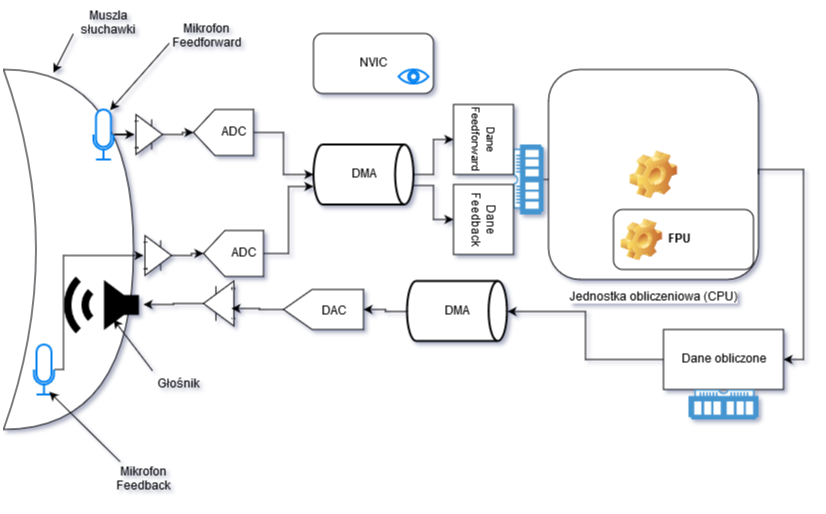

The diagram above was exported from draw.io. Its source (the exported page's mxGraphModel, read from the mxfile embedded in the PNG):
<mxGraphModel dx="1422" dy="769" grid="1" gridSize="10" guides="1" tooltips="1" connect="1" arrows="1" fold="1" page="1" pageScale="1" pageWidth="827" pageHeight="583" math="0" shadow="0">
  <root>
    <mxCell id="0" />
    <mxCell id="1" parent="0" />
    <mxCell id="acjBgC0LJw_YQB6l4qwb-70" value="" style="shape=xor;whiteSpace=wrap;html=1;" vertex="1" parent="1">
      <mxGeometry x="10" y="80" width="130" height="360" as="geometry" />
    </mxCell>
    <mxCell id="acjBgC0LJw_YQB6l4qwb-16" value="" style="group" vertex="1" connectable="0" parent="1">
      <mxGeometry x="100" y="120" width="69" height="50" as="geometry" />
    </mxCell>
    <mxCell id="acjBgC0LJw_YQB6l4qwb-3" value="" style="html=1;verticalLabelPosition=bottom;align=center;labelBackgroundColor=#ffffff;verticalAlign=top;strokeWidth=2;strokeColor=#0080F0;shadow=0;dashed=0;shape=mxgraph.ios7.icons.microphone;" vertex="1" parent="acjBgC0LJw_YQB6l4qwb-16">
      <mxGeometry width="20" height="50" as="geometry" />
    </mxCell>
    <mxCell id="acjBgC0LJw_YQB6l4qwb-4" value="" style="verticalLabelPosition=bottom;shadow=0;dashed=0;align=center;html=1;verticalAlign=top;shape=mxgraph.electrical.abstract.operational_amp_1;" vertex="1" parent="acjBgC0LJw_YQB6l4qwb-16">
      <mxGeometry x="41" y="5" width="28" height="40" as="geometry" />
    </mxCell>
    <mxCell id="acjBgC0LJw_YQB6l4qwb-5" style="edgeStyle=orthogonalEdgeStyle;rounded=0;orthogonalLoop=1;jettySize=auto;html=1;" edge="1" parent="acjBgC0LJw_YQB6l4qwb-16" source="acjBgC0LJw_YQB6l4qwb-3" target="acjBgC0LJw_YQB6l4qwb-4">
      <mxGeometry relative="1" as="geometry" />
    </mxCell>
    <mxCell id="acjBgC0LJw_YQB6l4qwb-15" style="edgeStyle=orthogonalEdgeStyle;rounded=0;orthogonalLoop=1;jettySize=auto;html=1;entryX=1;entryY=0.5;entryDx=0;entryDy=0;entryPerimeter=0;" edge="1" parent="1" source="acjBgC0LJw_YQB6l4qwb-4" target="acjBgC0LJw_YQB6l4qwb-11">
      <mxGeometry relative="1" as="geometry" />
    </mxCell>
    <mxCell id="acjBgC0LJw_YQB6l4qwb-18" value="" style="group" vertex="1" connectable="0" parent="1">
      <mxGeometry x="200" y="241" width="70" height="46" as="geometry" />
    </mxCell>
    <mxCell id="acjBgC0LJw_YQB6l4qwb-19" value="" style="group" vertex="1" connectable="0" parent="acjBgC0LJw_YQB6l4qwb-18">
      <mxGeometry width="70" height="46" as="geometry" />
    </mxCell>
    <mxCell id="acjBgC0LJw_YQB6l4qwb-20" value="" style="verticalLabelPosition=bottom;shadow=0;dashed=0;align=center;html=1;verticalAlign=top;shape=mxgraph.electrical.abstract.dac;rotation=-180;" vertex="1" parent="acjBgC0LJw_YQB6l4qwb-19">
      <mxGeometry x="10" width="60" height="46" as="geometry" />
    </mxCell>
    <mxCell id="acjBgC0LJw_YQB6l4qwb-21" value="&lt;div&gt;ADC&lt;/div&gt;" style="text;html=1;strokeColor=none;fillColor=none;align=center;verticalAlign=middle;whiteSpace=wrap;rounded=0;" vertex="1" parent="acjBgC0LJw_YQB6l4qwb-19">
      <mxGeometry x="30" y="13" width="40" height="20" as="geometry" />
    </mxCell>
    <mxCell id="acjBgC0LJw_YQB6l4qwb-26" style="edgeStyle=orthogonalEdgeStyle;rounded=0;orthogonalLoop=1;jettySize=auto;html=1;entryX=1;entryY=0.5;entryDx=0;entryDy=0;entryPerimeter=0;" edge="1" parent="1" source="acjBgC0LJw_YQB6l4qwb-24" target="acjBgC0LJw_YQB6l4qwb-20">
      <mxGeometry relative="1" as="geometry" />
    </mxCell>
    <mxCell id="acjBgC0LJw_YQB6l4qwb-29" value="" style="group" vertex="1" connectable="0" parent="1">
      <mxGeometry x="320" y="155" width="100" height="60" as="geometry" />
    </mxCell>
    <mxCell id="acjBgC0LJw_YQB6l4qwb-27" value="" style="strokeWidth=2;html=1;shape=mxgraph.flowchart.direct_data;whiteSpace=wrap;" vertex="1" parent="acjBgC0LJw_YQB6l4qwb-29">
      <mxGeometry width="100" height="60" as="geometry" />
    </mxCell>
    <mxCell id="acjBgC0LJw_YQB6l4qwb-28" value="DMA" style="text;html=1;strokeColor=none;fillColor=none;align=center;verticalAlign=middle;whiteSpace=wrap;rounded=0;" vertex="1" parent="acjBgC0LJw_YQB6l4qwb-29">
      <mxGeometry x="30" y="20" width="40" height="20" as="geometry" />
    </mxCell>
    <mxCell id="acjBgC0LJw_YQB6l4qwb-35" value="NVIC" style="rounded=1;whiteSpace=wrap;html=1;" vertex="1" parent="1">
      <mxGeometry x="320" y="44" width="120" height="60" as="geometry" />
    </mxCell>
    <mxCell id="acjBgC0LJw_YQB6l4qwb-37" value="" style="html=1;verticalLabelPosition=bottom;align=center;labelBackgroundColor=#ffffff;verticalAlign=top;strokeWidth=2;strokeColor=#0080F0;shadow=0;dashed=0;shape=mxgraph.ios7.icons.eye;" vertex="1" parent="1">
      <mxGeometry x="405" y="80" width="30" height="14.1" as="geometry" />
    </mxCell>
    <mxCell id="acjBgC0LJw_YQB6l4qwb-41" value="" style="group;rotation=90;" vertex="1" connectable="0" parent="1">
      <mxGeometry x="430" y="145" width="150" height="90" as="geometry" />
    </mxCell>
    <mxCell id="acjBgC0LJw_YQB6l4qwb-38" value="" style="pointerEvents=1;shadow=0;dashed=0;html=1;strokeColor=none;fillColor=#4495D1;labelPosition=center;verticalLabelPosition=bottom;verticalAlign=top;align=center;outlineConnect=0;shape=mxgraph.veeam.ram;rotation=90;" vertex="1" parent="acjBgC0LJw_YQB6l4qwb-41">
      <mxGeometry x="70" y="30" width="70" height="30" as="geometry" />
    </mxCell>
    <mxCell id="acjBgC0LJw_YQB6l4qwb-39" value="&lt;font style=&quot;font-size: 11px&quot;&gt;Dane Feedforward&lt;br&gt;&lt;/font&gt;" style="rounded=0;whiteSpace=wrap;html=1;rotation=90;" vertex="1" parent="acjBgC0LJw_YQB6l4qwb-41">
      <mxGeometry x="25" y="-25" width="70" height="60" as="geometry" />
    </mxCell>
    <mxCell id="acjBgC0LJw_YQB6l4qwb-40" value="&lt;div&gt;Dane Feedback&lt;br&gt;&lt;/div&gt;" style="rounded=0;whiteSpace=wrap;html=1;rotation=90;" vertex="1" parent="acjBgC0LJw_YQB6l4qwb-41">
      <mxGeometry x="25" y="55" width="70" height="60" as="geometry" />
    </mxCell>
    <mxCell id="acjBgC0LJw_YQB6l4qwb-42" style="edgeStyle=orthogonalEdgeStyle;rounded=0;orthogonalLoop=1;jettySize=auto;html=1;entryX=0.5;entryY=1;entryDx=0;entryDy=0;" edge="1" parent="1" source="acjBgC0LJw_YQB6l4qwb-27" target="acjBgC0LJw_YQB6l4qwb-39">
      <mxGeometry relative="1" as="geometry" />
    </mxCell>
    <mxCell id="acjBgC0LJw_YQB6l4qwb-43" style="edgeStyle=orthogonalEdgeStyle;rounded=0;orthogonalLoop=1;jettySize=auto;html=1;entryX=0.5;entryY=1;entryDx=0;entryDy=0;exitX=1.004;exitY=0.69;exitDx=0;exitDy=0;exitPerimeter=0;" edge="1" parent="1" source="acjBgC0LJw_YQB6l4qwb-27" target="acjBgC0LJw_YQB6l4qwb-40">
      <mxGeometry relative="1" as="geometry" />
    </mxCell>
    <mxCell id="acjBgC0LJw_YQB6l4qwb-44" style="edgeStyle=orthogonalEdgeStyle;rounded=0;orthogonalLoop=1;jettySize=auto;html=1;entryX=0;entryY=0.5;entryDx=0;entryDy=0;" edge="1" parent="1" source="acjBgC0LJw_YQB6l4qwb-38" target="acjBgC0LJw_YQB6l4qwb-34">
      <mxGeometry relative="1" as="geometry" />
    </mxCell>
    <mxCell id="acjBgC0LJw_YQB6l4qwb-46" value="" style="group" vertex="1" connectable="0" parent="1">
      <mxGeometry x="555" y="80" width="210" height="210" as="geometry" />
    </mxCell>
    <mxCell id="acjBgC0LJw_YQB6l4qwb-47" value="" style="group" vertex="1" connectable="0" parent="acjBgC0LJw_YQB6l4qwb-46">
      <mxGeometry width="210" height="210" as="geometry" />
    </mxCell>
    <mxCell id="acjBgC0LJw_YQB6l4qwb-34" value="Jednostka obliczeniowa (CPU)" style="icon;html=1;image=img/clipart/Gear_128x128.png" vertex="1" parent="acjBgC0LJw_YQB6l4qwb-47">
      <mxGeometry width="210" height="210" as="geometry" />
    </mxCell>
    <mxCell id="acjBgC0LJw_YQB6l4qwb-45" value="FPU" style="label;whiteSpace=wrap;html=1;image=img/clipart/Gear_128x128.png" vertex="1" parent="acjBgC0LJw_YQB6l4qwb-47">
      <mxGeometry x="65" y="140" width="140" height="60" as="geometry" />
    </mxCell>
    <mxCell id="acjBgC0LJw_YQB6l4qwb-54" style="edgeStyle=orthogonalEdgeStyle;rounded=0;orthogonalLoop=1;jettySize=auto;html=1;entryX=1;entryY=0.5;entryDx=0;entryDy=0;entryPerimeter=0;" edge="1" parent="1" source="acjBgC0LJw_YQB6l4qwb-51" target="acjBgC0LJw_YQB6l4qwb-56">
      <mxGeometry relative="1" as="geometry">
        <mxPoint x="550" y="420" as="targetPoint" />
      </mxGeometry>
    </mxCell>
    <mxCell id="acjBgC0LJw_YQB6l4qwb-53" style="edgeStyle=orthogonalEdgeStyle;rounded=0;orthogonalLoop=1;jettySize=auto;html=1;entryX=1;entryY=0.5;entryDx=0;entryDy=0;exitX=1;exitY=0.5;exitDx=0;exitDy=0;" edge="1" parent="1" source="acjBgC0LJw_YQB6l4qwb-34" target="acjBgC0LJw_YQB6l4qwb-51">
      <mxGeometry relative="1" as="geometry">
        <mxPoint x="780" y="410" as="targetPoint" />
        <mxPoint x="770" y="180" as="sourcePoint" />
        <Array as="points">
          <mxPoint x="765" y="180" />
          <mxPoint x="810" y="180" />
          <mxPoint x="810" y="370" />
        </Array>
      </mxGeometry>
    </mxCell>
    <mxCell id="acjBgC0LJw_YQB6l4qwb-55" value="" style="group" vertex="1" connectable="0" parent="1">
      <mxGeometry x="413.5" y="291.5" width="100" height="60" as="geometry" />
    </mxCell>
    <mxCell id="acjBgC0LJw_YQB6l4qwb-56" value="" style="strokeWidth=2;html=1;shape=mxgraph.flowchart.direct_data;whiteSpace=wrap;" vertex="1" parent="acjBgC0LJw_YQB6l4qwb-55">
      <mxGeometry width="100" height="60" as="geometry" />
    </mxCell>
    <mxCell id="acjBgC0LJw_YQB6l4qwb-57" value="DMA" style="text;html=1;strokeColor=none;fillColor=none;align=center;verticalAlign=middle;whiteSpace=wrap;rounded=0;" vertex="1" parent="acjBgC0LJw_YQB6l4qwb-55">
      <mxGeometry x="30" y="20" width="40" height="20" as="geometry" />
    </mxCell>
    <mxCell id="acjBgC0LJw_YQB6l4qwb-58" style="edgeStyle=orthogonalEdgeStyle;rounded=0;orthogonalLoop=1;jettySize=auto;html=1;entryX=0;entryY=0.5;entryDx=0;entryDy=0;entryPerimeter=0;" edge="1" parent="1" source="acjBgC0LJw_YQB6l4qwb-56" target="acjBgC0LJw_YQB6l4qwb-6">
      <mxGeometry relative="1" as="geometry">
        <mxPoint x="390" y="420" as="targetPoint" />
      </mxGeometry>
    </mxCell>
    <mxCell id="acjBgC0LJw_YQB6l4qwb-59" value="" style="group" vertex="1" connectable="0" parent="1">
      <mxGeometry x="290" y="300" width="80" height="40" as="geometry" />
    </mxCell>
    <mxCell id="acjBgC0LJw_YQB6l4qwb-6" value="" style="verticalLabelPosition=bottom;shadow=0;dashed=0;align=center;html=1;verticalAlign=top;shape=mxgraph.electrical.abstract.dac;rotation=-180;" vertex="1" parent="acjBgC0LJw_YQB6l4qwb-59">
      <mxGeometry width="80" height="40" as="geometry" />
    </mxCell>
    <mxCell id="acjBgC0LJw_YQB6l4qwb-7" value="DAC" style="text;html=1;strokeColor=none;fillColor=none;align=center;verticalAlign=middle;whiteSpace=wrap;rounded=0;" vertex="1" parent="acjBgC0LJw_YQB6l4qwb-59">
      <mxGeometry x="27.14285714285711" y="12.80434782608694" width="45.71428571428571" height="17.391304347826086" as="geometry" />
    </mxCell>
    <mxCell id="acjBgC0LJw_YQB6l4qwb-62" style="edgeStyle=orthogonalEdgeStyle;rounded=0;orthogonalLoop=1;jettySize=auto;html=1;" edge="1" parent="1" source="acjBgC0LJw_YQB6l4qwb-60" target="acjBgC0LJw_YQB6l4qwb-49">
      <mxGeometry relative="1" as="geometry" />
    </mxCell>
    <mxCell id="acjBgC0LJw_YQB6l4qwb-60" value="" style="verticalLabelPosition=bottom;shadow=0;dashed=0;align=center;html=1;verticalAlign=top;shape=mxgraph.electrical.abstract.operational_amp_1;rotation=-180;" vertex="1" parent="1">
      <mxGeometry x="210" y="291.5" width="32" height="45" as="geometry" />
    </mxCell>
    <mxCell id="acjBgC0LJw_YQB6l4qwb-61" style="edgeStyle=orthogonalEdgeStyle;rounded=0;orthogonalLoop=1;jettySize=auto;html=1;entryX=0.126;entryY=0.391;entryDx=0;entryDy=0;entryPerimeter=0;" edge="1" parent="1" source="acjBgC0LJw_YQB6l4qwb-6" target="acjBgC0LJw_YQB6l4qwb-60">
      <mxGeometry relative="1" as="geometry" />
    </mxCell>
    <mxCell id="acjBgC0LJw_YQB6l4qwb-63" value="" style="group" vertex="1" connectable="0" parent="1">
      <mxGeometry x="660" y="330" width="130" height="100" as="geometry" />
    </mxCell>
    <mxCell id="acjBgC0LJw_YQB6l4qwb-14" value="" style="group" vertex="1" connectable="0" parent="acjBgC0LJw_YQB6l4qwb-63">
      <mxGeometry width="130" height="70" as="geometry" />
    </mxCell>
    <mxCell id="acjBgC0LJw_YQB6l4qwb-10" value="" style="group" vertex="1" connectable="0" parent="acjBgC0LJw_YQB6l4qwb-14">
      <mxGeometry width="130" height="70" as="geometry" />
    </mxCell>
    <mxCell id="acjBgC0LJw_YQB6l4qwb-17" value="" style="group" vertex="1" connectable="0" parent="acjBgC0LJw_YQB6l4qwb-10">
      <mxGeometry x="-470" y="-210" width="70" height="46" as="geometry" />
    </mxCell>
    <mxCell id="acjBgC0LJw_YQB6l4qwb-13" value="" style="group" vertex="1" connectable="0" parent="acjBgC0LJw_YQB6l4qwb-17">
      <mxGeometry width="70" height="46" as="geometry" />
    </mxCell>
    <mxCell id="acjBgC0LJw_YQB6l4qwb-11" value="" style="verticalLabelPosition=bottom;shadow=0;dashed=0;align=center;html=1;verticalAlign=top;shape=mxgraph.electrical.abstract.dac;rotation=-180;" vertex="1" parent="acjBgC0LJw_YQB6l4qwb-13">
      <mxGeometry x="10" width="60" height="46" as="geometry" />
    </mxCell>
    <mxCell id="acjBgC0LJw_YQB6l4qwb-12" value="&lt;div&gt;ADC&lt;/div&gt;" style="text;html=1;strokeColor=none;fillColor=none;align=center;verticalAlign=middle;whiteSpace=wrap;rounded=0;" vertex="1" parent="acjBgC0LJw_YQB6l4qwb-13">
      <mxGeometry x="30" y="13" width="40" height="20" as="geometry" />
    </mxCell>
    <mxCell id="acjBgC0LJw_YQB6l4qwb-51" value="Dane obliczone" style="rounded=0;whiteSpace=wrap;html=1;" vertex="1" parent="acjBgC0LJw_YQB6l4qwb-10">
      <mxGeometry x="10" y="10" width="120" height="60" as="geometry" />
    </mxCell>
    <mxCell id="acjBgC0LJw_YQB6l4qwb-50" value="" style="pointerEvents=1;shadow=0;dashed=0;html=1;strokeColor=none;fillColor=#4495D1;labelPosition=center;verticalLabelPosition=bottom;verticalAlign=top;align=center;outlineConnect=0;shape=mxgraph.veeam.ram;rotation=-180;" vertex="1" parent="acjBgC0LJw_YQB6l4qwb-63">
      <mxGeometry x="35" y="70" width="70" height="30" as="geometry" />
    </mxCell>
    <mxCell id="acjBgC0LJw_YQB6l4qwb-64" style="edgeStyle=orthogonalEdgeStyle;rounded=0;orthogonalLoop=1;jettySize=auto;html=1;entryX=0;entryY=0.5;entryDx=0;entryDy=0;entryPerimeter=0;" edge="1" parent="1" source="acjBgC0LJw_YQB6l4qwb-12" target="acjBgC0LJw_YQB6l4qwb-27">
      <mxGeometry relative="1" as="geometry" />
    </mxCell>
    <mxCell id="acjBgC0LJw_YQB6l4qwb-66" style="edgeStyle=orthogonalEdgeStyle;rounded=0;orthogonalLoop=1;jettySize=auto;html=1;entryX=-0.003;entryY=0.698;entryDx=0;entryDy=0;entryPerimeter=0;" edge="1" parent="1" source="acjBgC0LJw_YQB6l4qwb-20" target="acjBgC0LJw_YQB6l4qwb-27">
      <mxGeometry relative="1" as="geometry" />
    </mxCell>
    <mxCell id="acjBgC0LJw_YQB6l4qwb-24" value="" style="verticalLabelPosition=bottom;shadow=0;dashed=0;align=center;html=1;verticalAlign=top;shape=mxgraph.electrical.abstract.operational_amp_1;" vertex="1" parent="1">
      <mxGeometry x="150" y="246" width="28" height="40" as="geometry" />
    </mxCell>
    <mxCell id="acjBgC0LJw_YQB6l4qwb-25" style="edgeStyle=orthogonalEdgeStyle;rounded=0;orthogonalLoop=1;jettySize=auto;html=1;" edge="1" parent="1" source="acjBgC0LJw_YQB6l4qwb-23" target="acjBgC0LJw_YQB6l4qwb-24">
      <mxGeometry relative="1" as="geometry">
        <Array as="points">
          <mxPoint x="70" y="380" />
          <mxPoint x="70" y="266" />
        </Array>
      </mxGeometry>
    </mxCell>
    <mxCell id="acjBgC0LJw_YQB6l4qwb-49" value="" style="shape=image;html=1;verticalAlign=top;verticalLabelPosition=bottom;labelBackgroundColor=#ffffff;imageAspect=0;aspect=fixed;image=https://cdn4.iconfinder.com/data/icons/geomicons/32/672411-speaker-volume-128.png;rotation=-180;" vertex="1" parent="1">
      <mxGeometry x="70" y="275" width="80" height="80" as="geometry" />
    </mxCell>
    <mxCell id="acjBgC0LJw_YQB6l4qwb-22" value="" style="group" vertex="1" connectable="0" parent="1">
      <mxGeometry x="40.5" y="355" width="69" height="50" as="geometry" />
    </mxCell>
    <mxCell id="acjBgC0LJw_YQB6l4qwb-23" value="" style="html=1;verticalLabelPosition=bottom;align=center;labelBackgroundColor=#ffffff;verticalAlign=top;strokeWidth=2;strokeColor=#0080F0;shadow=0;dashed=0;shape=mxgraph.ios7.icons.microphone;" vertex="1" parent="acjBgC0LJw_YQB6l4qwb-22">
      <mxGeometry width="20" height="50" as="geometry" />
    </mxCell>
    <mxCell id="acjBgC0LJw_YQB6l4qwb-71" value="Mikrofon Feedback" style="text;html=1;strokeColor=none;fillColor=none;align=center;verticalAlign=middle;whiteSpace=wrap;rounded=0;" vertex="1" parent="1">
      <mxGeometry x="115" y="470" width="70" height="40" as="geometry" />
    </mxCell>
    <mxCell id="acjBgC0LJw_YQB6l4qwb-74" value="Głośnik" style="text;html=1;strokeColor=none;fillColor=none;align=center;verticalAlign=middle;whiteSpace=wrap;rounded=0;" vertex="1" parent="1">
      <mxGeometry x="154.5" y="385" width="61" height="20" as="geometry" />
    </mxCell>
    <mxCell id="acjBgC0LJw_YQB6l4qwb-76" value="Mikrofon Feedforward" style="text;html=1;strokeColor=none;fillColor=none;align=center;verticalAlign=middle;whiteSpace=wrap;rounded=0;" vertex="1" parent="1">
      <mxGeometry x="176" y="34" width="75" height="26" as="geometry" />
    </mxCell>
    <mxCell id="acjBgC0LJw_YQB6l4qwb-79" value="" style="endArrow=classic;html=1;entryX=0.833;entryY=0.013;entryDx=0;entryDy=0;entryPerimeter=0;exitX=0;exitY=0.75;exitDx=0;exitDy=0;" edge="1" parent="1" source="acjBgC0LJw_YQB6l4qwb-76" target="acjBgC0LJw_YQB6l4qwb-3">
      <mxGeometry width="50" height="50" relative="1" as="geometry">
        <mxPoint x="10" y="580" as="sourcePoint" />
        <mxPoint x="60" y="530" as="targetPoint" />
      </mxGeometry>
    </mxCell>
    <mxCell id="acjBgC0LJw_YQB6l4qwb-80" value="" style="endArrow=classic;html=1;entryX=0.375;entryY=0.313;entryDx=0;entryDy=0;entryPerimeter=0;exitX=0.077;exitY=-0.175;exitDx=0;exitDy=0;exitPerimeter=0;" edge="1" parent="1" source="acjBgC0LJw_YQB6l4qwb-74" target="acjBgC0LJw_YQB6l4qwb-49">
      <mxGeometry width="50" height="50" relative="1" as="geometry">
        <mxPoint x="20" y="590" as="sourcePoint" />
        <mxPoint x="70" y="540" as="targetPoint" />
      </mxGeometry>
    </mxCell>
    <mxCell id="acjBgC0LJw_YQB6l4qwb-81" value="" style="endArrow=classic;html=1;entryX=0.767;entryY=0.947;entryDx=0;entryDy=0;entryPerimeter=0;exitX=0.167;exitY=0.058;exitDx=0;exitDy=0;exitPerimeter=0;" edge="1" parent="1" source="acjBgC0LJw_YQB6l4qwb-71" target="acjBgC0LJw_YQB6l4qwb-23">
      <mxGeometry width="50" height="50" relative="1" as="geometry">
        <mxPoint x="30" y="600" as="sourcePoint" />
        <mxPoint x="80" y="550" as="targetPoint" />
      </mxGeometry>
    </mxCell>
    <mxCell id="acjBgC0LJw_YQB6l4qwb-82" value="Muszla słuchawki" style="text;html=1;strokeColor=none;fillColor=none;align=center;verticalAlign=middle;whiteSpace=wrap;rounded=0;" vertex="1" parent="1">
      <mxGeometry x="80" y="14" width="70" height="40" as="geometry" />
    </mxCell>
    <mxCell id="acjBgC0LJw_YQB6l4qwb-83" value="" style="endArrow=classic;html=1;entryX=0.385;entryY=0.009;entryDx=0;entryDy=0;entryPerimeter=0;exitX=0;exitY=0.75;exitDx=0;exitDy=0;" edge="1" parent="1" source="acjBgC0LJw_YQB6l4qwb-82" target="acjBgC0LJw_YQB6l4qwb-70">
      <mxGeometry width="50" height="50" relative="1" as="geometry">
        <mxPoint x="186" y="63.5" as="sourcePoint" />
        <mxPoint x="126.66000000000008" y="130.64999999999998" as="targetPoint" />
      </mxGeometry>
    </mxCell>
  </root>
</mxGraphModel>